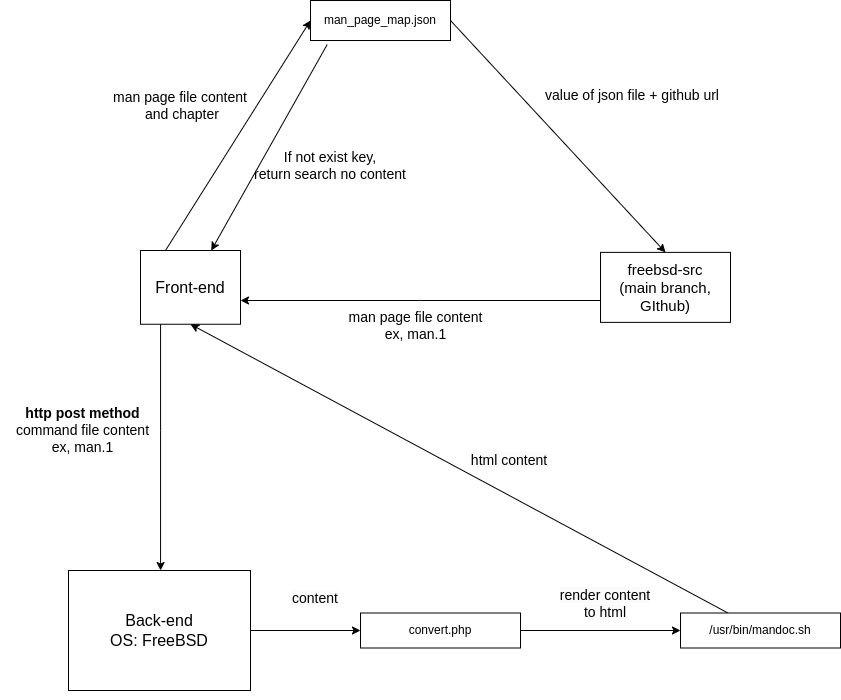

The diagram above was exported from draw.io. Its source (the exported page's mxGraphModel, read from the mxfile embedded in the PNG):
<mxGraphModel dx="1519" dy="2236" grid="1" gridSize="10" guides="1" tooltips="1" connect="1" arrows="1" fold="1" page="1" pageScale="1" pageWidth="827" pageHeight="1169" math="0" shadow="0">
  <root>
    <mxCell id="0" />
    <mxCell id="1" parent="0" />
    <mxCell id="-yrL-__DqIqp3o_zKmHP-10" style="rounded=0;orthogonalLoop=1;jettySize=auto;html=1;entryX=0;entryY=0.5;entryDx=0;entryDy=0;exitX=0.25;exitY=0;exitDx=0;exitDy=0;" parent="1" source="-yrL-__DqIqp3o_zKmHP-1" target="qWEc6FiLXc8f4k4RyTrM-1" edge="1">
      <mxGeometry relative="1" as="geometry" />
    </mxCell>
    <mxCell id="-yrL-__DqIqp3o_zKmHP-11" style="edgeStyle=orthogonalEdgeStyle;rounded=0;orthogonalLoop=1;jettySize=auto;html=1;" parent="1" source="-yrL-__DqIqp3o_zKmHP-1" target="-yrL-__DqIqp3o_zKmHP-12" edge="1">
      <mxGeometry relative="1" as="geometry">
        <mxPoint x="150" y="430" as="targetPoint" />
        <Array as="points">
          <mxPoint x="120" y="290" />
          <mxPoint x="120" y="290" />
        </Array>
      </mxGeometry>
    </mxCell>
    <mxCell id="-yrL-__DqIqp3o_zKmHP-1" value="&lt;font style=&quot;font-size: 16px;&quot;&gt;Front-end&lt;/font&gt;" style="rounded=0;whiteSpace=wrap;html=1;" parent="1" vertex="1">
      <mxGeometry x="100" y="110" width="100" height="73.75" as="geometry" />
    </mxCell>
    <mxCell id="-yrL-__DqIqp3o_zKmHP-8" style="edgeStyle=orthogonalEdgeStyle;rounded=0;orthogonalLoop=1;jettySize=auto;html=1;" parent="1" source="-yrL-__DqIqp3o_zKmHP-3" target="-yrL-__DqIqp3o_zKmHP-1" edge="1">
      <mxGeometry relative="1" as="geometry">
        <Array as="points">
          <mxPoint x="380" y="160" />
          <mxPoint x="380" y="160" />
        </Array>
      </mxGeometry>
    </mxCell>
    <mxCell id="-yrL-__DqIqp3o_zKmHP-3" value="&lt;font style=&quot;font-size: 15px;&quot;&gt;freebsd-src &lt;br&gt;(main branch, GIthub)&lt;/font&gt;" style="rounded=0;whiteSpace=wrap;html=1;" parent="1" vertex="1">
      <mxGeometry x="560" y="111.88" width="130" height="70" as="geometry" />
    </mxCell>
    <mxCell id="-yrL-__DqIqp3o_zKmHP-5" value="&lt;font style=&quot;font-size: 14px;&quot;&gt;man page file content&lt;br style=&quot;border-color: var(--border-color);&quot;&gt;&amp;nbsp;and chapter&lt;/font&gt;" style="text;html=1;strokeColor=none;fillColor=none;align=center;verticalAlign=middle;whiteSpace=wrap;rounded=0;" parent="1" vertex="1">
      <mxGeometry x="70" y="-50" width="140" height="30" as="geometry" />
    </mxCell>
    <mxCell id="-yrL-__DqIqp3o_zKmHP-7" value="&lt;font style=&quot;font-size: 14px;&quot;&gt;man page file content&lt;br&gt;ex, man.1&lt;/font&gt;" style="text;html=1;strokeColor=none;fillColor=none;align=center;verticalAlign=middle;whiteSpace=wrap;rounded=0;" parent="1" vertex="1">
      <mxGeometry x="292.5" y="170" width="165" height="30" as="geometry" />
    </mxCell>
    <mxCell id="qWEc6FiLXc8f4k4RyTrM-8" style="edgeStyle=orthogonalEdgeStyle;rounded=0;orthogonalLoop=1;jettySize=auto;html=1;entryX=0;entryY=0.5;entryDx=0;entryDy=0;" edge="1" parent="1" source="-yrL-__DqIqp3o_zKmHP-12" target="qWEc6FiLXc8f4k4RyTrM-7">
      <mxGeometry relative="1" as="geometry" />
    </mxCell>
    <mxCell id="-yrL-__DqIqp3o_zKmHP-12" value="&lt;font size=&quot;3&quot;&gt;Back-end&lt;br&gt;OS: FreeBSD&lt;br&gt;&lt;/font&gt;" style="rounded=0;whiteSpace=wrap;html=1;" parent="1" vertex="1">
      <mxGeometry x="28" y="430" width="182" height="120" as="geometry" />
    </mxCell>
    <mxCell id="-yrL-__DqIqp3o_zKmHP-13" value="&lt;font style=&quot;font-size: 14px;&quot;&gt;&lt;b&gt;http post method&lt;br&gt;&lt;/b&gt;command file content&lt;br&gt;ex, man.1&lt;/font&gt;" style="text;html=1;strokeColor=none;fillColor=none;align=center;verticalAlign=middle;whiteSpace=wrap;rounded=0;" parent="1" vertex="1">
      <mxGeometry x="-40" y="260" width="165" height="60" as="geometry" />
    </mxCell>
    <mxCell id="-yrL-__DqIqp3o_zKmHP-15" value="&lt;span style=&quot;color: rgb(0, 0, 0); font-family: Helvetica; font-size: 14px; font-style: normal; font-variant-ligatures: normal; font-variant-caps: normal; font-weight: 400; letter-spacing: normal; orphans: 2; text-align: center; text-indent: 0px; text-transform: none; widows: 2; word-spacing: 0px; -webkit-text-stroke-width: 0px; background-color: rgb(251, 251, 251); text-decoration-thickness: initial; text-decoration-style: initial; text-decoration-color: initial; float: none; display: inline !important;&quot;&gt;content&lt;/span&gt;" style="text;html=1;strokeColor=none;fillColor=none;align=center;verticalAlign=middle;whiteSpace=wrap;rounded=0;" parent="1" vertex="1">
      <mxGeometry x="220" y="442.5" width="110" height="30" as="geometry" />
    </mxCell>
    <mxCell id="qWEc6FiLXc8f4k4RyTrM-11" style="rounded=0;orthogonalLoop=1;jettySize=auto;html=1;entryX=0.5;entryY=1;entryDx=0;entryDy=0;" edge="1" parent="1" source="-yrL-__DqIqp3o_zKmHP-17" target="-yrL-__DqIqp3o_zKmHP-1">
      <mxGeometry relative="1" as="geometry" />
    </mxCell>
    <mxCell id="-yrL-__DqIqp3o_zKmHP-17" value="/usr/bin/mandoc.sh" style="rounded=0;whiteSpace=wrap;html=1;" parent="1" vertex="1">
      <mxGeometry x="640" y="472.5" width="160" height="35" as="geometry" />
    </mxCell>
    <mxCell id="-yrL-__DqIqp3o_zKmHP-20" style="edgeStyle=orthogonalEdgeStyle;rounded=0;orthogonalLoop=1;jettySize=auto;html=1;exitX=0.5;exitY=1;exitDx=0;exitDy=0;" parent="1" source="-yrL-__DqIqp3o_zKmHP-12" target="-yrL-__DqIqp3o_zKmHP-12" edge="1">
      <mxGeometry relative="1" as="geometry" />
    </mxCell>
    <mxCell id="qWEc6FiLXc8f4k4RyTrM-3" style="rounded=0;orthogonalLoop=1;jettySize=auto;html=1;exitX=0.119;exitY=1.103;exitDx=0;exitDy=0;exitPerimeter=0;" edge="1" parent="1" source="qWEc6FiLXc8f4k4RyTrM-1" target="-yrL-__DqIqp3o_zKmHP-1">
      <mxGeometry relative="1" as="geometry" />
    </mxCell>
    <mxCell id="qWEc6FiLXc8f4k4RyTrM-5" style="rounded=0;orthogonalLoop=1;jettySize=auto;html=1;entryX=0.5;entryY=0;entryDx=0;entryDy=0;exitX=1;exitY=0.5;exitDx=0;exitDy=0;" edge="1" parent="1" source="qWEc6FiLXc8f4k4RyTrM-1" target="-yrL-__DqIqp3o_zKmHP-3">
      <mxGeometry relative="1" as="geometry" />
    </mxCell>
    <mxCell id="qWEc6FiLXc8f4k4RyTrM-1" value="man_page_map.json" style="rounded=0;whiteSpace=wrap;html=1;" vertex="1" parent="1">
      <mxGeometry x="270" y="-140" width="140" height="40" as="geometry" />
    </mxCell>
    <mxCell id="qWEc6FiLXc8f4k4RyTrM-4" value="&lt;span style=&quot;font-size: 14px;&quot;&gt;If not exist key, &lt;br&gt;return search no content&lt;/span&gt;" style="text;html=1;strokeColor=none;fillColor=none;align=center;verticalAlign=middle;whiteSpace=wrap;rounded=0;" vertex="1" parent="1">
      <mxGeometry x="192" y="10" width="196" height="30" as="geometry" />
    </mxCell>
    <mxCell id="qWEc6FiLXc8f4k4RyTrM-6" value="&lt;span style=&quot;font-size: 14px;&quot;&gt;value of json file + github url&lt;/span&gt;" style="text;html=1;strokeColor=none;fillColor=none;align=center;verticalAlign=middle;whiteSpace=wrap;rounded=0;" vertex="1" parent="1">
      <mxGeometry x="494" y="-60" width="196" height="30" as="geometry" />
    </mxCell>
    <mxCell id="qWEc6FiLXc8f4k4RyTrM-10" style="edgeStyle=orthogonalEdgeStyle;rounded=0;orthogonalLoop=1;jettySize=auto;html=1;entryX=0;entryY=0.5;entryDx=0;entryDy=0;" edge="1" parent="1" source="qWEc6FiLXc8f4k4RyTrM-7" target="-yrL-__DqIqp3o_zKmHP-17">
      <mxGeometry relative="1" as="geometry" />
    </mxCell>
    <mxCell id="qWEc6FiLXc8f4k4RyTrM-7" value="convert.php" style="rounded=0;whiteSpace=wrap;html=1;" vertex="1" parent="1">
      <mxGeometry x="320" y="472.5" width="160" height="35" as="geometry" />
    </mxCell>
    <mxCell id="qWEc6FiLXc8f4k4RyTrM-9" value="&lt;span style=&quot;color: rgb(0, 0, 0); font-family: Helvetica; font-size: 14px; font-style: normal; font-variant-ligatures: normal; font-variant-caps: normal; font-weight: 400; letter-spacing: normal; orphans: 2; text-align: center; text-indent: 0px; text-transform: none; widows: 2; word-spacing: 0px; -webkit-text-stroke-width: 0px; background-color: rgb(251, 251, 251); text-decoration-thickness: initial; text-decoration-style: initial; text-decoration-color: initial; float: none; display: inline !important;&quot;&gt;render content&lt;br&gt;to html&lt;br&gt;&lt;/span&gt;" style="text;html=1;strokeColor=none;fillColor=none;align=center;verticalAlign=middle;whiteSpace=wrap;rounded=0;" vertex="1" parent="1">
      <mxGeometry x="510" y="442.5" width="110" height="40" as="geometry" />
    </mxCell>
    <mxCell id="qWEc6FiLXc8f4k4RyTrM-13" value="&lt;span style=&quot;color: rgb(0, 0, 0); font-family: Helvetica; font-size: 14px; font-style: normal; font-variant-ligatures: normal; font-variant-caps: normal; font-weight: 400; letter-spacing: normal; orphans: 2; text-align: center; text-indent: 0px; text-transform: none; widows: 2; word-spacing: 0px; -webkit-text-stroke-width: 0px; background-color: rgb(251, 251, 251); text-decoration-thickness: initial; text-decoration-style: initial; text-decoration-color: initial; float: none; display: inline !important;&quot;&gt;html content&lt;br&gt;&lt;/span&gt;" style="text;html=1;strokeColor=none;fillColor=none;align=center;verticalAlign=middle;whiteSpace=wrap;rounded=0;" vertex="1" parent="1">
      <mxGeometry x="414" y="300" width="110" height="40" as="geometry" />
    </mxCell>
  </root>
</mxGraphModel>